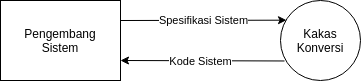

The diagram above was exported from draw.io. Its source (the exported page's mxGraphModel, read from the mxfile embedded in the PNG):
<mxGraphModel dx="723" dy="350" grid="1" gridSize="10" guides="1" tooltips="1" connect="1" arrows="1" fold="1" page="1" pageScale="1" pageWidth="850" pageHeight="1100" math="0" shadow="0">
  <root>
    <mxCell id="0" />
    <mxCell id="1" parent="0" />
    <mxCell id="5" value="Spesifikasi Sistem" style="edgeStyle=none;html=1;entryX=0.075;entryY=0.246;entryDx=0;entryDy=0;exitX=1;exitY=0.25;exitDx=0;exitDy=0;entryPerimeter=0;" parent="1" source="2" target="3" edge="1">
      <mxGeometry relative="1" as="geometry" />
    </mxCell>
    <mxCell id="6" style="edgeStyle=none;html=1;entryX=0.05;entryY=0.756;entryDx=0;entryDy=0;startArrow=classic;startFill=1;endArrow=none;endFill=0;exitX=1;exitY=0.75;exitDx=0;exitDy=0;entryPerimeter=0;" edge="1" parent="1" source="2" target="3">
      <mxGeometry relative="1" as="geometry" />
    </mxCell>
    <mxCell id="7" value="Kode Sistem" style="edgeLabel;html=1;align=center;verticalAlign=middle;resizable=0;points=[];" vertex="1" connectable="0" parent="6">
      <mxGeometry x="0.1931" relative="1" as="geometry">
        <mxPoint x="-18" as="offset" />
      </mxGeometry>
    </mxCell>
    <mxCell id="2" value="Pengembang&lt;br&gt;Sistem" style="rounded=0;whiteSpace=wrap;html=1;" parent="1" vertex="1">
      <mxGeometry x="80" y="80" width="120" height="80" as="geometry" />
    </mxCell>
    <mxCell id="3" value="Kakas&lt;br&gt;Konversi" style="ellipse;whiteSpace=wrap;html=1;aspect=fixed;" parent="1" vertex="1">
      <mxGeometry x="360" y="80" width="80" height="80" as="geometry" />
    </mxCell>
  </root>
</mxGraphModel>